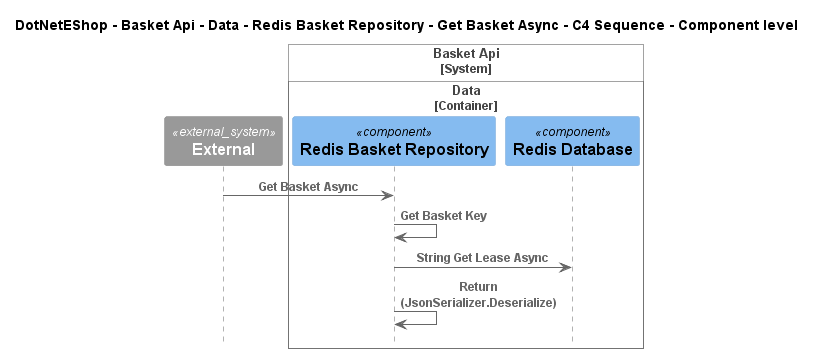

The diagram above was rendered by PlantUML. Its source (embedded in the PNG):
@startuml
!include ..\..\..\..\..\..\..\..\..\.c4s\C4_Sequence.puml

title DotNetEShop - Basket Api - Data - Redis Basket Repository - Get Basket Async - C4 Sequence - Component level

System_Ext(C4InterFlow.SoftwareSystems.ExternalSystem, "External", "")

System_Boundary(DotNetEShop.SoftwareSystems.BasketApi, "Basket Api")
    
Container_Boundary(DotNetEShop.SoftwareSystems.BasketApi.Containers.Data, "Data")
    Component(DotNetEShop.SoftwareSystems.BasketApi.Containers.Data.Components.RedisBasketRepository, "Redis Basket Repository", "", "")
    Component(DotNetEShop.SoftwareSystems.BasketApi.Containers.Data.Components.RedisDatabase, "Redis Database", "", "")
Boundary_End()
Boundary_End()

Rel(C4InterFlow.SoftwareSystems.ExternalSystem, DotNetEShop.SoftwareSystems.BasketApi.Containers.Data.Components.RedisBasketRepository, "Get Basket Async")
Rel(DotNetEShop.SoftwareSystems.BasketApi.Containers.Data.Components.RedisBasketRepository, DotNetEShop.SoftwareSystems.BasketApi.Containers.Data.Components.RedisBasketRepository, "Get Basket Key")
Rel(DotNetEShop.SoftwareSystems.BasketApi.Containers.Data.Components.RedisBasketRepository, DotNetEShop.SoftwareSystems.BasketApi.Containers.Data.Components.RedisDatabase, "String Get Lease Async")
Rel(DotNetEShop.SoftwareSystems.BasketApi.Containers.Data.Components.RedisBasketRepository, DotNetEShop.SoftwareSystems.BasketApi.Containers.Data.Components.RedisBasketRepository, "Return (JsonSerializer.Deserialize)")


@enduml